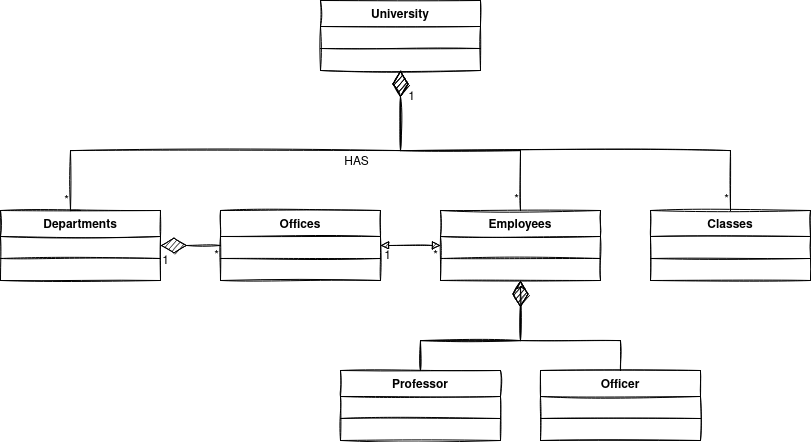

The diagram above was exported from draw.io. Its source (the exported page's mxGraphModel, read from the mxfile embedded in the PNG):
<mxGraphModel dx="1451" dy="675" grid="1" gridSize="5" guides="1" tooltips="1" connect="1" arrows="1" fold="1" page="1" pageScale="1" pageWidth="200" pageHeight="200" background="#FFFFFF" math="0" shadow="0">
  <root>
    <mxCell id="0" />
    <mxCell id="1" parent="0" />
    <mxCell id="h2JeyDj5Ss5AeW0N3leb-1" value="University" style="swimlane;fontStyle=1;align=center;verticalAlign=top;childLayout=stackLayout;horizontal=1;startSize=26;horizontalStack=0;resizeParent=1;resizeParentMax=0;resizeLast=0;collapsible=1;marginBottom=0;sketch=1;rounded=0;" vertex="1" parent="1">
      <mxGeometry x="615" y="280" width="160" height="70" as="geometry" />
    </mxCell>
    <mxCell id="h2JeyDj5Ss5AeW0N3leb-3" value="" style="line;strokeWidth=1;fillColor=none;align=left;verticalAlign=middle;spacingTop=-1;spacingLeft=3;spacingRight=3;rotatable=0;labelPosition=right;points=[];portConstraint=eastwest;sketch=1;rounded=0;" vertex="1" parent="h2JeyDj5Ss5AeW0N3leb-1">
      <mxGeometry y="26" width="160" height="44" as="geometry" />
    </mxCell>
    <mxCell id="h2JeyDj5Ss5AeW0N3leb-5" value="Classes" style="swimlane;fontStyle=1;align=center;verticalAlign=top;childLayout=stackLayout;horizontal=1;startSize=26;horizontalStack=0;resizeParent=1;resizeParentMax=0;resizeLast=0;collapsible=1;marginBottom=0;sketch=1;rounded=0;" vertex="1" parent="1">
      <mxGeometry x="945" y="490" width="160" height="70" as="geometry" />
    </mxCell>
    <mxCell id="h2JeyDj5Ss5AeW0N3leb-6" value="" style="line;strokeWidth=1;fillColor=none;align=left;verticalAlign=middle;spacingTop=-1;spacingLeft=3;spacingRight=3;rotatable=0;labelPosition=right;points=[];portConstraint=eastwest;sketch=1;rounded=0;" vertex="1" parent="h2JeyDj5Ss5AeW0N3leb-5">
      <mxGeometry y="26" width="160" height="44" as="geometry" />
    </mxCell>
    <mxCell id="h2JeyDj5Ss5AeW0N3leb-7" value="Offices" style="swimlane;fontStyle=1;align=center;verticalAlign=top;childLayout=stackLayout;horizontal=1;startSize=26;horizontalStack=0;resizeParent=1;resizeParentMax=0;resizeLast=0;collapsible=1;marginBottom=0;sketch=1;rounded=0;" vertex="1" parent="1">
      <mxGeometry x="515" y="490" width="160" height="70" as="geometry" />
    </mxCell>
    <mxCell id="h2JeyDj5Ss5AeW0N3leb-8" value="" style="line;strokeWidth=1;fillColor=none;align=left;verticalAlign=middle;spacingTop=-1;spacingLeft=3;spacingRight=3;rotatable=0;labelPosition=right;points=[];portConstraint=eastwest;sketch=1;rounded=0;" vertex="1" parent="h2JeyDj5Ss5AeW0N3leb-7">
      <mxGeometry y="26" width="160" height="44" as="geometry" />
    </mxCell>
    <mxCell id="h2JeyDj5Ss5AeW0N3leb-9" value="Departments" style="swimlane;fontStyle=1;align=center;verticalAlign=top;childLayout=stackLayout;horizontal=1;startSize=26;horizontalStack=0;resizeParent=1;resizeParentMax=0;resizeLast=0;collapsible=1;marginBottom=0;sketch=1;rounded=0;" vertex="1" parent="1">
      <mxGeometry x="295" y="490" width="160" height="70" as="geometry" />
    </mxCell>
    <mxCell id="h2JeyDj5Ss5AeW0N3leb-10" value="" style="line;strokeWidth=1;fillColor=none;align=left;verticalAlign=middle;spacingTop=-1;spacingLeft=3;spacingRight=3;rotatable=0;labelPosition=right;points=[];portConstraint=eastwest;sketch=1;rounded=0;" vertex="1" parent="h2JeyDj5Ss5AeW0N3leb-9">
      <mxGeometry y="26" width="160" height="44" as="geometry" />
    </mxCell>
    <mxCell id="h2JeyDj5Ss5AeW0N3leb-34" value="" style="endArrow=diamondThin;endFill=1;endSize=24;html=1;rounded=0;fontSize=16;entryX=0.5;entryY=1;entryDx=0;entryDy=0;edgeStyle=orthogonalEdgeStyle;exitX=0.5;exitY=0;exitDx=0;exitDy=0;sketch=1;" edge="1" parent="1" source="h2JeyDj5Ss5AeW0N3leb-5" target="h2JeyDj5Ss5AeW0N3leb-1">
      <mxGeometry width="160" relative="1" as="geometry">
        <mxPoint x="595" y="470" as="sourcePoint" />
        <mxPoint x="715" y="470" as="targetPoint" />
        <Array as="points">
          <mxPoint x="1025" y="430" />
          <mxPoint x="695" y="430" />
        </Array>
      </mxGeometry>
    </mxCell>
    <mxCell id="h2JeyDj5Ss5AeW0N3leb-37" value="*" style="edgeLabel;html=1;align=center;verticalAlign=middle;resizable=0;points=[];fontSize=12;sketch=1;rounded=0;" vertex="1" connectable="0" parent="h2JeyDj5Ss5AeW0N3leb-34">
      <mxGeometry x="-0.9187" relative="1" as="geometry">
        <mxPoint x="-5" y="9" as="offset" />
      </mxGeometry>
    </mxCell>
    <mxCell id="h2JeyDj5Ss5AeW0N3leb-35" value="&lt;font style=&quot;font-size: 12px;&quot;&gt;HAS&lt;/font&gt;" style="edgeLabel;html=1;align=center;verticalAlign=middle;resizable=0;points=[];fontSize=16;sketch=1;rounded=0;" vertex="1" connectable="0" parent="h2JeyDj5Ss5AeW0N3leb-34">
      <mxGeometry x="0.0938" y="1" relative="1" as="geometry">
        <mxPoint x="-178" y="9" as="offset" />
      </mxGeometry>
    </mxCell>
    <mxCell id="h2JeyDj5Ss5AeW0N3leb-42" value="" style="endArrow=diamondThin;endFill=1;endSize=24;html=1;rounded=0;fontSize=16;entryX=0.5;entryY=1;entryDx=0;entryDy=0;edgeStyle=orthogonalEdgeStyle;exitX=0.5;exitY=0;exitDx=0;exitDy=0;sketch=1;" edge="1" parent="1" source="h2JeyDj5Ss5AeW0N3leb-9" target="h2JeyDj5Ss5AeW0N3leb-1">
      <mxGeometry width="160" relative="1" as="geometry">
        <mxPoint x="775" y="500" as="sourcePoint" />
        <mxPoint x="595" y="350" as="targetPoint" />
        <Array as="points">
          <mxPoint x="365" y="490" />
          <mxPoint x="365" y="430" />
          <mxPoint x="695" y="430" />
        </Array>
      </mxGeometry>
    </mxCell>
    <mxCell id="h2JeyDj5Ss5AeW0N3leb-45" value="*" style="edgeLabel;html=1;align=center;verticalAlign=middle;resizable=0;points=[];fontSize=12;sketch=1;rounded=0;" vertex="1" connectable="0" parent="h2JeyDj5Ss5AeW0N3leb-42">
      <mxGeometry x="-0.9187" relative="1" as="geometry">
        <mxPoint x="-5" as="offset" />
      </mxGeometry>
    </mxCell>
    <mxCell id="h2JeyDj5Ss5AeW0N3leb-46" value="" style="endArrow=diamondThin;endFill=1;endSize=24;html=1;rounded=0;fontSize=16;edgeStyle=orthogonalEdgeStyle;exitX=0;exitY=0.5;exitDx=0;exitDy=0;entryX=1;entryY=0.5;entryDx=0;entryDy=0;sketch=1;" edge="1" parent="1" source="h2JeyDj5Ss5AeW0N3leb-7" target="h2JeyDj5Ss5AeW0N3leb-9">
      <mxGeometry width="160" relative="1" as="geometry">
        <mxPoint x="765" y="520" as="sourcePoint" />
        <mxPoint x="735" y="650" as="targetPoint" />
        <Array as="points" />
      </mxGeometry>
    </mxCell>
    <mxCell id="h2JeyDj5Ss5AeW0N3leb-48" value="1" style="edgeLabel;html=1;align=center;verticalAlign=middle;resizable=0;points=[];fontSize=12;sketch=1;rounded=0;" vertex="1" connectable="0" parent="h2JeyDj5Ss5AeW0N3leb-46">
      <mxGeometry x="0.8188" y="-1" relative="1" as="geometry">
        <mxPoint x="-1" y="16" as="offset" />
      </mxGeometry>
    </mxCell>
    <mxCell id="h2JeyDj5Ss5AeW0N3leb-49" value="*" style="edgeLabel;html=1;align=center;verticalAlign=middle;resizable=0;points=[];fontSize=12;sketch=1;rounded=0;" vertex="1" connectable="0" parent="h2JeyDj5Ss5AeW0N3leb-46">
      <mxGeometry x="-0.9187" relative="1" as="geometry">
        <mxPoint x="-3" y="10" as="offset" />
      </mxGeometry>
    </mxCell>
    <mxCell id="h2JeyDj5Ss5AeW0N3leb-50" value="Employees" style="swimlane;fontStyle=1;align=center;verticalAlign=top;childLayout=stackLayout;horizontal=1;startSize=26;horizontalStack=0;resizeParent=1;resizeParentMax=0;resizeLast=0;collapsible=1;marginBottom=0;sketch=1;rounded=0;" vertex="1" parent="1">
      <mxGeometry x="735" y="490" width="160" height="70" as="geometry" />
    </mxCell>
    <mxCell id="h2JeyDj5Ss5AeW0N3leb-51" value="" style="line;strokeWidth=1;fillColor=none;align=left;verticalAlign=middle;spacingTop=-1;spacingLeft=3;spacingRight=3;rotatable=0;labelPosition=right;points=[];portConstraint=eastwest;sketch=1;rounded=0;" vertex="1" parent="h2JeyDj5Ss5AeW0N3leb-50">
      <mxGeometry y="26" width="160" height="44" as="geometry" />
    </mxCell>
    <mxCell id="h2JeyDj5Ss5AeW0N3leb-74" value="" style="endArrow=diamondThin;endFill=1;endSize=24;html=1;rounded=0;fontSize=16;entryX=0.5;entryY=1;entryDx=0;entryDy=0;edgeStyle=orthogonalEdgeStyle;exitX=0.5;exitY=0;exitDx=0;exitDy=0;sketch=1;" edge="1" parent="1" source="h2JeyDj5Ss5AeW0N3leb-50" target="h2JeyDj5Ss5AeW0N3leb-1">
      <mxGeometry width="160" relative="1" as="geometry">
        <mxPoint x="365" y="440" as="sourcePoint" />
        <mxPoint x="595" y="350" as="targetPoint" />
        <Array as="points">
          <mxPoint x="815" y="430" />
          <mxPoint x="695" y="430" />
        </Array>
      </mxGeometry>
    </mxCell>
    <mxCell id="h2JeyDj5Ss5AeW0N3leb-75" value="1" style="edgeLabel;html=1;align=center;verticalAlign=middle;resizable=0;points=[];fontSize=12;sketch=1;rounded=0;" vertex="1" connectable="0" parent="h2JeyDj5Ss5AeW0N3leb-74">
      <mxGeometry x="0.8188" y="-1" relative="1" as="geometry">
        <mxPoint x="9" y="2" as="offset" />
      </mxGeometry>
    </mxCell>
    <mxCell id="h2JeyDj5Ss5AeW0N3leb-76" value="*" style="edgeLabel;html=1;align=center;verticalAlign=middle;resizable=0;points=[];fontSize=12;sketch=1;rounded=0;" vertex="1" connectable="0" parent="h2JeyDj5Ss5AeW0N3leb-74">
      <mxGeometry x="-0.9187" relative="1" as="geometry">
        <mxPoint x="-5" as="offset" />
      </mxGeometry>
    </mxCell>
    <mxCell id="h2JeyDj5Ss5AeW0N3leb-118" value="" style="edgeStyle=orthogonalEdgeStyle;rounded=0;orthogonalLoop=1;jettySize=auto;html=1;fontSize=12;entryX=0.5;entryY=1;entryDx=0;entryDy=0;sketch=1;" edge="1" parent="1" source="h2JeyDj5Ss5AeW0N3leb-78" target="h2JeyDj5Ss5AeW0N3leb-50">
      <mxGeometry relative="1" as="geometry">
        <Array as="points">
          <mxPoint x="715" y="620" />
          <mxPoint x="815" y="620" />
        </Array>
      </mxGeometry>
    </mxCell>
    <mxCell id="h2JeyDj5Ss5AeW0N3leb-78" value="Professor&#10;" style="swimlane;fontStyle=1;align=center;verticalAlign=top;childLayout=stackLayout;horizontal=1;startSize=26;horizontalStack=0;resizeParent=1;resizeParentMax=0;resizeLast=0;collapsible=1;marginBottom=0;sketch=1;rounded=0;" vertex="1" parent="1">
      <mxGeometry x="635" y="650" width="160" height="70" as="geometry" />
    </mxCell>
    <mxCell id="h2JeyDj5Ss5AeW0N3leb-79" value="" style="line;strokeWidth=1;fillColor=none;align=left;verticalAlign=middle;spacingTop=-1;spacingLeft=3;spacingRight=3;rotatable=0;labelPosition=right;points=[];portConstraint=eastwest;sketch=1;rounded=0;" vertex="1" parent="h2JeyDj5Ss5AeW0N3leb-78">
      <mxGeometry y="26" width="160" height="44" as="geometry" />
    </mxCell>
    <mxCell id="h2JeyDj5Ss5AeW0N3leb-80" value="Officer" style="swimlane;fontStyle=1;align=center;verticalAlign=top;childLayout=stackLayout;horizontal=1;startSize=26;horizontalStack=0;resizeParent=1;resizeParentMax=0;resizeLast=0;collapsible=1;marginBottom=0;sketch=1;rounded=0;" vertex="1" parent="1">
      <mxGeometry x="835" y="650" width="160" height="70" as="geometry" />
    </mxCell>
    <mxCell id="h2JeyDj5Ss5AeW0N3leb-81" value="" style="line;strokeWidth=1;fillColor=none;align=left;verticalAlign=middle;spacingTop=-1;spacingLeft=3;spacingRight=3;rotatable=0;labelPosition=right;points=[];portConstraint=eastwest;sketch=1;rounded=0;" vertex="1" parent="h2JeyDj5Ss5AeW0N3leb-80">
      <mxGeometry y="26" width="160" height="44" as="geometry" />
    </mxCell>
    <mxCell id="h2JeyDj5Ss5AeW0N3leb-82" value="" style="endArrow=diamondThin;endFill=1;endSize=24;html=1;rounded=0;fontSize=16;entryX=0.5;entryY=1;entryDx=0;entryDy=0;edgeStyle=orthogonalEdgeStyle;exitX=0.5;exitY=0;exitDx=0;exitDy=0;sketch=1;" edge="1" parent="1" source="h2JeyDj5Ss5AeW0N3leb-78" target="h2JeyDj5Ss5AeW0N3leb-50">
      <mxGeometry width="160" relative="1" as="geometry">
        <mxPoint x="215" y="630" as="sourcePoint" />
        <mxPoint x="375" y="570" as="targetPoint" />
        <Array as="points">
          <mxPoint x="715" y="620" />
          <mxPoint x="815" y="620" />
        </Array>
      </mxGeometry>
    </mxCell>
    <mxCell id="h2JeyDj5Ss5AeW0N3leb-105" value="" style="endArrow=block;startArrow=block;endFill=1;startFill=1;html=1;rounded=0;fontSize=12;exitX=0;exitY=0.5;exitDx=0;exitDy=0;edgeStyle=orthogonalEdgeStyle;entryX=1;entryY=0.5;entryDx=0;entryDy=0;sketch=1;" edge="1" parent="1" source="h2JeyDj5Ss5AeW0N3leb-50" target="h2JeyDj5Ss5AeW0N3leb-7">
      <mxGeometry width="160" relative="1" as="geometry">
        <mxPoint x="585" y="780" as="sourcePoint" />
        <mxPoint x="735" y="675" as="targetPoint" />
        <Array as="points" />
      </mxGeometry>
    </mxCell>
    <mxCell id="h2JeyDj5Ss5AeW0N3leb-106" value="1" style="edgeLabel;html=1;align=center;verticalAlign=middle;resizable=0;points=[];fontSize=12;sketch=1;rounded=0;" vertex="1" connectable="0" parent="h2JeyDj5Ss5AeW0N3leb-105">
      <mxGeometry x="0.65" relative="1" as="geometry">
        <mxPoint x="-5" y="10" as="offset" />
      </mxGeometry>
    </mxCell>
    <mxCell id="h2JeyDj5Ss5AeW0N3leb-107" value="*" style="edgeLabel;html=1;align=center;verticalAlign=middle;resizable=0;points=[];fontSize=12;sketch=1;rounded=0;" vertex="1" connectable="0" parent="h2JeyDj5Ss5AeW0N3leb-105">
      <mxGeometry x="-0.65" y="-1" relative="1" as="geometry">
        <mxPoint x="5" y="11" as="offset" />
      </mxGeometry>
    </mxCell>
    <mxCell id="h2JeyDj5Ss5AeW0N3leb-114" value="" style="endArrow=diamondThin;endFill=1;endSize=24;html=1;rounded=0;fontSize=16;entryX=0.5;entryY=1;entryDx=0;entryDy=0;edgeStyle=orthogonalEdgeStyle;sketch=1;exitX=0.5;exitY=0;exitDx=0;exitDy=0;" edge="1" parent="1" source="h2JeyDj5Ss5AeW0N3leb-80" target="h2JeyDj5Ss5AeW0N3leb-50">
      <mxGeometry width="160" relative="1" as="geometry">
        <mxPoint x="915" y="485" as="sourcePoint" />
        <mxPoint x="815" y="560" as="targetPoint" />
        <Array as="points">
          <mxPoint x="915" y="620" />
          <mxPoint x="815" y="620" />
        </Array>
      </mxGeometry>
    </mxCell>
  </root>
</mxGraphModel>